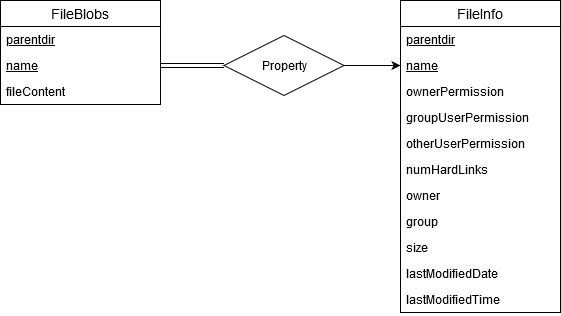

The diagram above was exported from draw.io. Its source (the exported page's mxGraphModel, read from the mxfile embedded in the PNG):
<mxGraphModel dx="868" dy="457" grid="1" gridSize="10" guides="1" tooltips="1" connect="1" arrows="1" fold="1" page="1" pageScale="1" pageWidth="827" pageHeight="1169" math="0" shadow="0">
  <root>
    <mxCell id="WIyWlLk6GJQsqaUBKTNV-0" />
    <mxCell id="WIyWlLk6GJQsqaUBKTNV-1" parent="WIyWlLk6GJQsqaUBKTNV-0" />
    <mxCell id="F0mLaYGOPfmp0Et8jXJJ-8" value="FileInfo" style="swimlane;fontStyle=0;childLayout=stackLayout;horizontal=1;startSize=26;horizontalStack=0;resizeParent=1;resizeParentMax=0;resizeLast=0;collapsible=1;marginBottom=0;align=center;fontSize=14;" vertex="1" parent="WIyWlLk6GJQsqaUBKTNV-1">
      <mxGeometry x="470" y="40" width="160" height="312" as="geometry" />
    </mxCell>
    <mxCell id="F0mLaYGOPfmp0Et8jXJJ-9" value="parentdir" style="text;strokeColor=none;fillColor=none;spacingLeft=4;spacingRight=4;overflow=hidden;rotatable=0;points=[[0,0.5],[1,0.5]];portConstraint=eastwest;fontSize=12;fontStyle=4" vertex="1" parent="F0mLaYGOPfmp0Et8jXJJ-8">
      <mxGeometry y="26" width="160" height="26" as="geometry" />
    </mxCell>
    <mxCell id="F0mLaYGOPfmp0Et8jXJJ-10" value="name" style="text;strokeColor=none;fillColor=none;spacingLeft=4;spacingRight=4;overflow=hidden;rotatable=0;points=[[0,0.5],[1,0.5]];portConstraint=eastwest;fontSize=12;fontStyle=4" vertex="1" parent="F0mLaYGOPfmp0Et8jXJJ-8">
      <mxGeometry y="52" width="160" height="26" as="geometry" />
    </mxCell>
    <mxCell id="F0mLaYGOPfmp0Et8jXJJ-11" value="ownerPermission" style="text;strokeColor=none;fillColor=none;spacingLeft=4;spacingRight=4;overflow=hidden;rotatable=0;points=[[0,0.5],[1,0.5]];portConstraint=eastwest;fontSize=12;" vertex="1" parent="F0mLaYGOPfmp0Et8jXJJ-8">
      <mxGeometry y="78" width="160" height="26" as="geometry" />
    </mxCell>
    <mxCell id="F0mLaYGOPfmp0Et8jXJJ-14" value="groupUserPermission" style="text;strokeColor=none;fillColor=none;spacingLeft=4;spacingRight=4;overflow=hidden;rotatable=0;points=[[0,0.5],[1,0.5]];portConstraint=eastwest;fontSize=12;" vertex="1" parent="F0mLaYGOPfmp0Et8jXJJ-8">
      <mxGeometry y="104" width="160" height="26" as="geometry" />
    </mxCell>
    <mxCell id="F0mLaYGOPfmp0Et8jXJJ-15" value="otherUserPermission" style="text;strokeColor=none;fillColor=none;spacingLeft=4;spacingRight=4;overflow=hidden;rotatable=0;points=[[0,0.5],[1,0.5]];portConstraint=eastwest;fontSize=12;" vertex="1" parent="F0mLaYGOPfmp0Et8jXJJ-8">
      <mxGeometry y="130" width="160" height="26" as="geometry" />
    </mxCell>
    <mxCell id="F0mLaYGOPfmp0Et8jXJJ-16" value="numHardLinks" style="text;strokeColor=none;fillColor=none;spacingLeft=4;spacingRight=4;overflow=hidden;rotatable=0;points=[[0,0.5],[1,0.5]];portConstraint=eastwest;fontSize=12;" vertex="1" parent="F0mLaYGOPfmp0Et8jXJJ-8">
      <mxGeometry y="156" width="160" height="26" as="geometry" />
    </mxCell>
    <mxCell id="F0mLaYGOPfmp0Et8jXJJ-17" value="owner" style="text;strokeColor=none;fillColor=none;spacingLeft=4;spacingRight=4;overflow=hidden;rotatable=0;points=[[0,0.5],[1,0.5]];portConstraint=eastwest;fontSize=12;" vertex="1" parent="F0mLaYGOPfmp0Et8jXJJ-8">
      <mxGeometry y="182" width="160" height="26" as="geometry" />
    </mxCell>
    <mxCell id="F0mLaYGOPfmp0Et8jXJJ-18" value="group" style="text;strokeColor=none;fillColor=none;spacingLeft=4;spacingRight=4;overflow=hidden;rotatable=0;points=[[0,0.5],[1,0.5]];portConstraint=eastwest;fontSize=12;" vertex="1" parent="F0mLaYGOPfmp0Et8jXJJ-8">
      <mxGeometry y="208" width="160" height="26" as="geometry" />
    </mxCell>
    <mxCell id="F0mLaYGOPfmp0Et8jXJJ-19" value="size" style="text;strokeColor=none;fillColor=none;spacingLeft=4;spacingRight=4;overflow=hidden;rotatable=0;points=[[0,0.5],[1,0.5]];portConstraint=eastwest;fontSize=12;" vertex="1" parent="F0mLaYGOPfmp0Et8jXJJ-8">
      <mxGeometry y="234" width="160" height="26" as="geometry" />
    </mxCell>
    <mxCell id="F0mLaYGOPfmp0Et8jXJJ-20" value="lastModifiedDate" style="text;strokeColor=none;fillColor=none;spacingLeft=4;spacingRight=4;overflow=hidden;rotatable=0;points=[[0,0.5],[1,0.5]];portConstraint=eastwest;fontSize=12;" vertex="1" parent="F0mLaYGOPfmp0Et8jXJJ-8">
      <mxGeometry y="260" width="160" height="26" as="geometry" />
    </mxCell>
    <mxCell id="F0mLaYGOPfmp0Et8jXJJ-21" value="lastModifiedTime" style="text;strokeColor=none;fillColor=none;spacingLeft=4;spacingRight=4;overflow=hidden;rotatable=0;points=[[0,0.5],[1,0.5]];portConstraint=eastwest;fontSize=12;" vertex="1" parent="F0mLaYGOPfmp0Et8jXJJ-8">
      <mxGeometry y="286" width="160" height="26" as="geometry" />
    </mxCell>
    <mxCell id="F0mLaYGOPfmp0Et8jXJJ-4" value="FileBlobs" style="swimlane;fontStyle=0;childLayout=stackLayout;horizontal=1;startSize=26;horizontalStack=0;resizeParent=1;resizeParentMax=0;resizeLast=0;collapsible=1;marginBottom=0;align=center;fontSize=14;" vertex="1" parent="WIyWlLk6GJQsqaUBKTNV-1">
      <mxGeometry x="70" y="40" width="160" height="104" as="geometry">
        <mxRectangle x="320" y="40" width="70" height="26" as="alternateBounds" />
      </mxGeometry>
    </mxCell>
    <mxCell id="F0mLaYGOPfmp0Et8jXJJ-5" value="parentdir" style="text;strokeColor=none;fillColor=none;spacingLeft=4;spacingRight=4;overflow=hidden;rotatable=0;points=[[0,0.5],[1,0.5]];portConstraint=eastwest;fontSize=12;fontStyle=4" vertex="1" parent="F0mLaYGOPfmp0Et8jXJJ-4">
      <mxGeometry y="26" width="160" height="26" as="geometry" />
    </mxCell>
    <mxCell id="F0mLaYGOPfmp0Et8jXJJ-6" value="name" style="text;strokeColor=none;fillColor=none;spacingLeft=4;spacingRight=4;overflow=hidden;rotatable=0;points=[[0,0.5],[1,0.5]];portConstraint=eastwest;fontSize=12;fontStyle=4" vertex="1" parent="F0mLaYGOPfmp0Et8jXJJ-4">
      <mxGeometry y="52" width="160" height="26" as="geometry" />
    </mxCell>
    <mxCell id="F0mLaYGOPfmp0Et8jXJJ-7" value="fileContent" style="text;strokeColor=none;fillColor=none;spacingLeft=4;spacingRight=4;overflow=hidden;rotatable=0;points=[[0,0.5],[1,0.5]];portConstraint=eastwest;fontSize=12;" vertex="1" parent="F0mLaYGOPfmp0Et8jXJJ-4">
      <mxGeometry y="78" width="160" height="26" as="geometry" />
    </mxCell>
    <mxCell id="F0mLaYGOPfmp0Et8jXJJ-22" value="Property" style="shape=rhombus;perimeter=rhombusPerimeter;whiteSpace=wrap;html=1;align=center;" vertex="1" parent="WIyWlLk6GJQsqaUBKTNV-1">
      <mxGeometry x="293.5" y="75" width="120" height="60" as="geometry" />
    </mxCell>
    <mxCell id="F0mLaYGOPfmp0Et8jXJJ-23" value="" style="shape=link;html=1;rounded=0;width=4;exitX=1;exitY=0.5;exitDx=0;exitDy=0;entryX=0;entryY=0.5;entryDx=0;entryDy=0;" edge="1" parent="WIyWlLk6GJQsqaUBKTNV-1" source="F0mLaYGOPfmp0Et8jXJJ-6" target="F0mLaYGOPfmp0Et8jXJJ-22">
      <mxGeometry relative="1" as="geometry">
        <mxPoint x="330" y="240" as="sourcePoint" />
        <mxPoint x="490" y="240" as="targetPoint" />
      </mxGeometry>
    </mxCell>
    <mxCell id="F0mLaYGOPfmp0Et8jXJJ-24" value="" style="resizable=0;html=1;align=right;verticalAlign=bottom;" connectable="0" vertex="1" parent="F0mLaYGOPfmp0Et8jXJJ-23">
      <mxGeometry x="1" relative="1" as="geometry" />
    </mxCell>
    <mxCell id="F0mLaYGOPfmp0Et8jXJJ-25" value="" style="endArrow=classic;html=1;entryX=0;entryY=0.5;entryDx=0;entryDy=0;exitX=1;exitY=0.5;exitDx=0;exitDy=0;" edge="1" parent="WIyWlLk6GJQsqaUBKTNV-1" source="F0mLaYGOPfmp0Et8jXJJ-22" target="F0mLaYGOPfmp0Et8jXJJ-10">
      <mxGeometry width="50" height="50" relative="1" as="geometry">
        <mxPoint x="390" y="260" as="sourcePoint" />
        <mxPoint x="440" y="210" as="targetPoint" />
      </mxGeometry>
    </mxCell>
  </root>
</mxGraphModel>